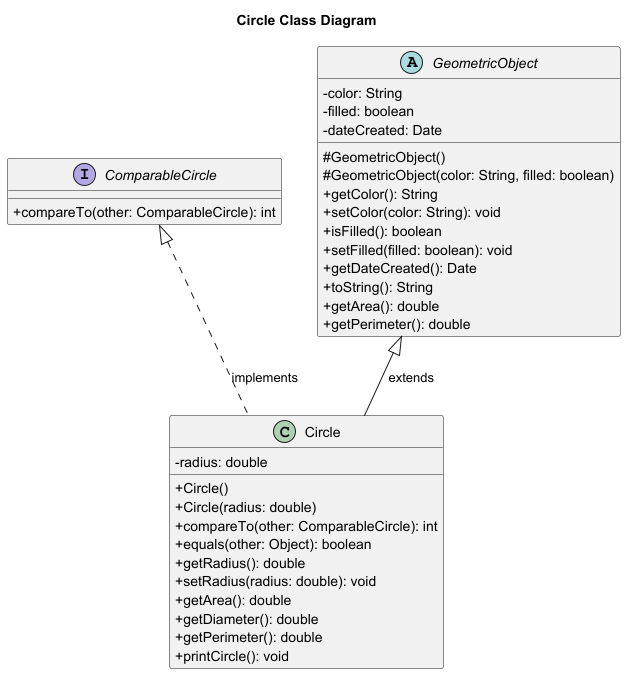

The diagram above was rendered by PlantUML. Its source (embedded in the PNG):
@startuml
'https://plantuml.com/class-diagram
title Circle Class Diagram

skinparam classAttributeIconSize 0

Interface "ComparableCircle" as cc {
    +compareTo(other: ComparableCircle): int
}
abstract class "GeometricObject" as gc {
    -color: String
    -filled: boolean
    -dateCreated: Date
    #GeometricObject()
    #GeometricObject(color: String, filled: boolean)
    +getColor(): String
    +setColor(color: String): void
    +isFilled(): boolean
    +setFilled(filled: boolean): void
    +getDateCreated(): Date
    +toString(): String
    +getArea(): double
    +getPerimeter(): double
}
class "Circle" as c{
    -radius: double
    +Circle()
    +Circle(radius: double)
    +compareTo(other: ComparableCircle): int
    +equals(other: Object): boolean
    +getRadius(): double
    +setRadius(radius: double): void
    +getArea(): double
    +getDiameter(): double
    +getPerimeter(): double
    +printCircle(): void
}
cc <|.. c : implements
gc <|-- c : extends
@enduml